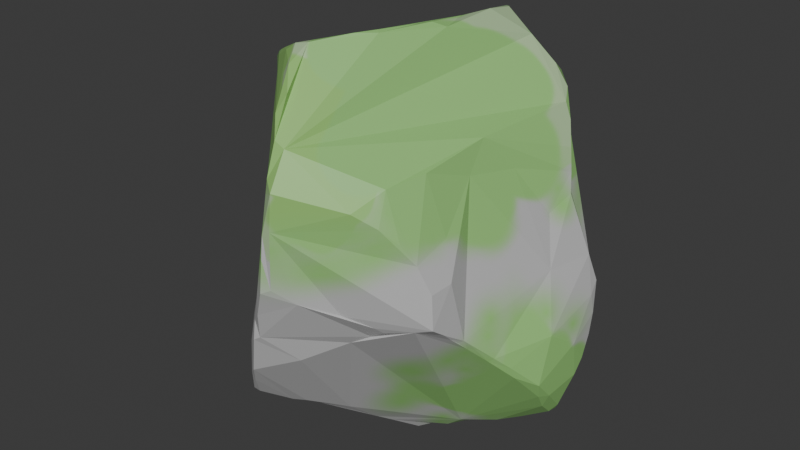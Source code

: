 # Source: rock.blend  (saved by Blender 5.2.44; exported with 4.5.12 LTS)
import bpy
from mathutils import Matrix  # noqa: F401  (used for matrix-valued properties, if any)

bpy.ops.wm.read_factory_settings(use_empty=True)
scene = bpy.context.scene
scene.name = 'Scene'

# ---- collections
col_collection = bpy.data.collections.new('Collection'); scene.collection.children.link(col_collection)

# ---- images (referenced by path relative to the original .blend; pixels are not part of the script)
import os
ASSET_DIR = os.environ.get("B2B_ASSET_DIR", "")  # directory of the original .blend (textures are referenced by path, not embedded)
HERE = os.path.dirname(os.path.abspath(__file__))  # packed textures are extracted next to this script under _unpacked/

def load_image(name, relpath, width, height, colorspace="sRGB"):
    """Load a texture the original file referenced (path relative to the .blend, or extracted next to this script)."""
    p = next((c for c in (os.path.join(HERE, relpath), os.path.join(ASSET_DIR, relpath)) if relpath and os.path.exists(c)), "")
    if p:
        img = bpy.data.images.load(p, check_existing=True)
        img.name = name
    else:  # same state as the original file: an image datablock whose file is absent (Cycles renders it pink)
        img = bpy.data.images.new(name, width, height)
        img.source = "FILE"
        img.filepath = "//" + (relpath or name)
    img.colorspace_settings.name = colorspace
    return img
img_rock = load_image('rock', '_unpacked/rock.9707821d.png', 2048, 2048, 'sRGB')

# ---- materials (node trees are filled in below, after node groups)
mat_material_003 = bpy.data.materials.new('Material.003')

# ---- material node trees
mat_material_003.use_nodes = True; mat_material_003.node_tree.nodes.clear()
_N = mat_material_003.node_tree.nodes; _L = mat_material_003.node_tree.links
n0 = _N.new('ShaderNodeBsdfPrincipled'); n0.name = 'Principled BSDF'; n0.location = (-200, 100)
n0.inputs[10].default_value = 0.005
n1 = _N.new('ShaderNodeOutputMaterial'); n1.name = 'Material Output'; n1.location = (200, 100)
n2 = _N.new('ShaderNodeTexImage'); n2.name = 'Image Texture'; n2.location = (-490, 75)
n2.image = img_rock
_L.new(n0.outputs[0], n1.inputs[0])
_L.new(n2.outputs[0], n0.inputs[0])
n1.is_active_output = True

# ---- world
world_world = bpy.data.worlds.new('World'); scene.world = world_world
world_world.use_nodes = True; world_world.node_tree.nodes.clear()
_N = world_world.node_tree.nodes; _L = world_world.node_tree.links
n0 = _N.new('ShaderNodeOutputWorld'); n0.name = 'World Output'; n0.location = (200, 100)
n1 = _N.new('ShaderNodeBackground'); n1.name = 'Background'; n1.location = (-200, 100)
n1.inputs[0].default_value = (0.05088, 0.05088, 0.05088, 1.0)
_L.new(n1.outputs[0], n0.inputs[0])
n0.is_active_output = True
world_world.color = (0.05088, 0.05088, 0.05088)
world_world.sun_shadow_jitter_overblur = 0.0

# ---- meshes
me_cube_003 = bpy.data.meshes.new('Cube.003')
me_cube_003.from_pydata([(-0.7014, -0.0003564, -0.6793), (-0.6734, -0.02843, -0.6957), (-0.5993, -0.5786, -0.5218), (0.1577, 0.6231, -0.5889), (0.11, 0.6426, -0.5342), (0.005592, 0.7522, 0.8208), (0.1214, 0.7587, 0.7018), (0.5262, 0.5194, -0.01017), (0.8376, 0.05365, -0.8328), (0.8469, 0.09695, -0.8319), (0.7131, 0.2749, -0.7752), (0.6363, 0.396, 0.5798), (-0.08736, -0.7254, -0.7608), (-0.05809, -0.8612, 0.8145), (-0.6356, -0.5209, -0.4976), (-0.6497, -0.5009, -0.4491), (-0.7398, -0.3822, -0.4399), (-0.8362, -0.2812, -0.4055), (-0.9127, -0.1279, -0.4245), (-0.9244, -0.1619, -0.3762), (-0.8922, -0.2085, -0.3565), (-0.9077, -0.1376, -0.1679), (-0.8991, -0.05041, -0.4772), (-0.8231, -0.1271, 0.251), (-0.7685, -0.1653, 0.4705), (-0.7172, -0.01434, 0.5394), (-0.8836, 0.006382, -0.53), (-0.8501, 0.1376, -0.4051), (-0.8688, 0.05004, -0.5237), (-0.6118, 0.007373, -0.7205), (-0.8327, 0.1638, -0.4481), (-0.7891, 0.2688, -0.3459), (-0.7949, 0.2517, -0.3903), (-0.7379, 0.3626, -0.2712), (-0.7198, 0.3722, -0.3198), (-0.6998, 0.4348, -0.2729), (-0.6504, 0.5179, -0.2104), (-0.6307, 0.5318, -0.2281), (-0.604, 0.5988, -0.1886), (-0.5355, 0.6829, -0.1565), (-0.4977, 0.7414, -0.1238), (-0.2622, 0.8265, -0.1702), (-0.3203, 0.8538, -0.1263), (-0.3636, 0.8678, -0.0833), (-0.2764, 0.8694, 0.2438), (-0.2088, 0.8438, 0.4904), (-0.2098, 0.8017, -0.2104), (-0.3282, 0.872, 0.05796), (-0.2663, 0.8736, 0.1985), (-0.167, 0.7757, -0.2493), (-0.1937, 0.8649, 0.4415), (-0.1244, 0.7521, -0.2821), (-0.08302, 0.7309, -0.3191), (-0.1386, 0.8392, 0.6008), (-0.05961, 0.7927, 0.7498), (-0.03503, 0.7088, -0.351), (-0.05217, 0.7001, -0.362), (0.06892, 0.6542, -0.4932), (0.402, 0.6692, 0.5591), (0.4547, 0.549, 0.08842), (0.4148, 0.6153, 0.2685), (0.4095, 0.6501, 0.3907), (0.4289, 0.5769, 0.171), (0.6017, 0.4961, -0.06689), (0.6804, 0.3405, 0.4028), (0.7138, 0.4517, -0.1294), (0.7199, 0.3089, 0.2549), (0.6825, 0.3426, 0.4667), (0.8825, 0.3385, -0.184), (0.7141, 0.3075, 0.3608), (0.8458, 0.3078, -0.03901), (0.9094, 0.2601, -0.4476), (0.9052, 0.2915, -0.3366), (0.8946, 0.2795, -0.2362), (0.7367, 0.2794, 0.2621), (0.9118, 0.2063, -0.5602), (0.7855, 0.06266, -0.04288), (0.7067, 0.1469, 0.1973), (0.8808, 0.1698, -0.6955), (0.9086, 0.1524, -0.6308), (0.9114, 0.1201, -0.4328), (0.5903, 0.006718, 0.4455), (0.8687, 0.08142, -0.7933), (0.8457, -0.02739, -0.7519), (0.8858, -0.03616, -0.6658), (0.8801, -0.1259, -0.5636), (0.8599, -0.09122, -0.6551), (0.8747, -0.03504, -0.329), (0.8081, -0.234, -0.4919), (0.8009, -0.2572, -0.4279), (0.7542, -0.3288, -0.3576), (0.5249, -0.2508, 0.4785), (0.7327, -0.3466, -0.3736), (0.7021, -0.4168, -0.2781), (0.6348, -0.5156, 0.08351), (0.5667, -0.4706, 0.2674), (0.6754, -0.4388, -0.2811), (0.6778, -0.4663, -0.2223), (0.6627, -0.4932, -0.2254), (0.652, -0.5809, -0.1474), (0.4662, -0.4896, 0.5571), (0.6541, -0.5348, -0.1926), (0.5602, -0.6781, -0.1228), (0.6375, -0.6451, -0.1003), (0.6141, -0.6265, 0.06309), (0.552, -0.6552, 0.1998), (0.3996, -0.763, -0.1246), (0.4032, -0.6833, 0.5301), (0.4956, -0.6984, 0.298), (0.3538, -0.7334, -0.2003), (0.4295, -0.7315, -0.1531), (0.4286, -0.7622, 0.3769), (0.2575, -0.7683, -0.2559), (0.3379, -0.8389, 0.451), (0.2799, -0.8461, -0.06836), (0.05543, -0.8925, -0.3753), (0.06442, -1.033, 0.5353), (0.05399, -0.929, 0.7018), (0.1348, -0.9747, -0.006655), (0.0461, -1.046, 0.06435), (0.05159, -1.039, 0.3503), (0.003594, -0.9329, 0.7295), (0.005346, -1.071, 0.04532), (0.006897, -1.041, 0.3258), (0.007294, -0.9928, 0.5731), (-0.07292, -1.02, -0.2383), (-0.04548, -1.05, -0.09445), (-0.0501, -1.042, 0.002331), (-0.155, -1.0, -0.463), (-0.1053, -1.029, -0.2599), (-0.09909, -1.02, -0.1518), (-0.1423, -0.7657, -0.7562), (-0.1984, -0.9549, -0.5638), (-0.1711, -0.9856, -0.3127), (-0.2422, -0.8921, -0.6831), (-0.2628, -0.9085, -0.6625), (-0.2027, -0.9687, -0.5084), (-0.4036, -0.7919, -0.6567), (0.2108, 0.5882, -0.6563), (0.1366, 0.4943, -0.681), (0.3096, 0.5462, -0.6636), (0.4102, 0.4957, -0.6813), (0.4876, 0.4611, -0.6948), (0.06831, 0.3878, -0.7118), (0.5479, 0.4184, -0.7154), (0.01081, 0.279, -0.7766), (0.6165, 0.3652, -0.7387), (-0.001208, 0.2173, -0.8322), (0.1349, -0.08984, -1.025), (-0.04204, 0.07321, -0.9492), (0.7126, 0.006872, -0.8961), (-0.5835, -0.04886, -0.7775), (-0.2447, -0.08482, -0.9705), (-0.04748, -0.04935, -1.037), (0.5544, -0.06889, -0.9476), (0.6016, -0.05162, -0.9383), (-0.4785, -0.1011, -0.8758), (-0.002368, -0.1074, -1.057), (0.3661, -0.1551, -1.019), (0.4375, -0.107, -0.9902), (-0.4418, -0.1434, -0.8938), (0.09716, -0.1633, -1.069), (0.2158, -0.2125, -1.072), (0.2785, -0.1716, -1.044), (0.4463, -0.1536, -0.9535), (0.1678, -0.2215, -1.075), (-0.4328, -0.2846, -0.816), (0.1436, -0.3465, -0.987), (0.09353, -0.4036, -0.957), (0.04025, -0.4906, -0.9003), (0.03924, -0.5471, -0.8409), (-0.4236, -0.4722, -0.7532), (-0.06668, -0.6468, -0.8112), (-0.4188, -0.7432, -0.6885), (0.3754, 0.6691, 0.6674), (-0.3132, 0.5045, 0.7952), (0.434, 0.6148, 0.7244), (0.4873, 0.4737, 0.8057), (-0.002033, 0.7168, 0.8756), (0.5627, 0.4696, 0.7079), (0.09918, 0.6385, 0.9758), (0.1505, 0.5314, 1.014), (-0.1052, 0.601, 0.9091), (0.3656, 0.4355, 0.9351), (-0.2618, 0.5078, 0.8398), (-0.3778, 0.4132, 0.7876), (0.5989, 0.4051, 0.6574), (0.2156, 0.4558, 1.037), (-0.4443, 0.332, 0.7594), (0.2158, 0.2987, 1.062), (-0.4883, 0.2543, 0.7471), (0.1555, 0.1513, 1.049), (-0.5382, 0.1832, 0.7357), (-0.6008, 0.0423, 0.7417), (0.153, -0.06572, 1.07), (0.1115, -0.1103, 1.063), (-0.6055, -0.2749, 0.8228), (-0.6342, -0.1106, 0.7686), (0.2062, -0.02152, 1.046), (-0.5676, -0.3243, 0.8479), (0.06852, -0.3352, 1.065), (0.5112, -0.1346, 0.6229), (0.05104, -0.3168, 1.073), (-0.6413, -0.2767, 0.7938), (-0.5195, -0.3783, 0.8687), (-0.0003526, -0.4235, 1.072), (-0.1125, -0.5927, 1.049), (-0.3583, -0.4964, 0.9506), (-0.4466, -0.4352, 0.9068), (-0.7095, -0.2189, 0.6552), (-0.1781, -0.606, 1.036), (-0.4013, -0.4945, 0.9061), (-0.2533, -0.5904, 0.986), (-0.1233, -0.7064, 0.9772), (-0.04114, -0.8036, 0.8891)], [], [(2, 15, 14), (14, 15, 16), (24, 23, 21, 20, 17, 16, 15, 2, 133, 129, 130, 126, 127, 123, 124, 121, 13, 212, 211, 204, 203, 209), (17, 20, 18), (20, 21, 19), (21, 27, 19), (27, 32, 30), (31, 34, 32), (33, 34, 31), (36, 35, 33), (34, 35, 37), (36, 37, 35), (209, 193, 25), (40, 41, 39), (59, 7, 63, 65, 68, 72, 71, 75, 78, 10, 146, 144, 142, 140, 138, 3, 4, 57, 55, 52, 51, 49, 46, 48, 50, 53, 54, 6, 174, 58, 61, 60, 62), (60, 61, 58, 176, 11, 67, 64, 66, 74, 70, 68, 65, 63, 7, 59, 62), (70, 73, 68), (74, 76, 70), (69, 77, 74), (70, 87, 73), (76, 87, 70), (69, 201, 81), (80, 85, 79), (89, 88, 85), (97, 99, 101), (100, 95, 91), (81, 201, 91), (94, 104, 103), (103, 106, 102), (105, 107, 108), (100, 107, 105), (102, 106, 110), (108, 111, 113, 120, 119, 118, 114, 106, 103, 104, 105), (120, 123, 119), (116, 124, 123), (123, 127, 122), (115, 129, 128), (128, 131, 12), (136, 137, 135), (99, 103, 102), (144, 146, 142), (9, 150, 10), (4, 139, 143, 145, 147, 149, 152, 151, 29, 30, 32, 34, 37, 38, 39, 41, 46, 49, 51, 52, 56, 57), (149, 148, 153), (10, 154, 159), (152, 156, 151), (148, 162, 161), (155, 164, 154), (83, 164, 155), (26, 0, 1, 151, 156, 160, 166, 171, 173, 2, 14, 16, 17, 18, 22), (54, 182, 178), (187, 183, 177), (182, 189, 181), (191, 198, 189), (191, 195, 194), (205, 210, 206), (18, 20, 19), (19, 27, 18), (23, 24, 25), (22, 18, 27), (24, 209, 25), (26, 22, 27), (29, 0, 30), (30, 28, 26), (0, 28, 30), (35, 34, 33), (45, 44, 47, 40, 38, 36, 33, 31, 27, 21, 23, 25, 193, 192, 190, 188, 185, 175, 182, 54, 53), (37, 36, 38), (39, 38, 40), (42, 41, 40), (42, 40, 43), (43, 40, 47), (41, 42, 48), (48, 47, 44), (42, 43, 48), (43, 47, 48), (41, 48, 46), (48, 44, 50), (45, 53, 50), (55, 56, 52), (56, 55, 57), (54, 5, 6), (69, 64, 67), (64, 69, 66), (74, 66, 69), (73, 72, 68), (71, 72, 80), (72, 73, 80), (74, 77, 76), (69, 67, 201), (75, 71, 80), (79, 78, 75), (79, 75, 80), (82, 9, 78), (77, 69, 81), (83, 82, 84), (73, 87, 80), (79, 85, 84), (83, 84, 86), (80, 87, 85), (86, 84, 85), (86, 85, 88), (87, 89, 85), (88, 89, 92), (92, 89, 90), (90, 89, 87, 76, 77, 81, 91, 95, 94, 99, 97, 93), (92, 90, 93), (92, 93, 96), (96, 93, 97), (98, 96, 97), (101, 98, 97), (96, 98, 101), (99, 94, 103), (8, 82, 83), (111, 107, 113), (126, 125, 112, 109, 110, 106, 114, 118), (113, 116, 120), (115, 112, 125), (126, 118, 122), (119, 123, 122), (123, 120, 116), (124, 116, 117), (117, 121, 124), (115, 128, 12), (115, 125, 129), (127, 126, 122), (13, 121, 214), (128, 132, 131), (129, 133, 128), (136, 128, 133), (131, 134, 173), (134, 135, 137), (136, 133, 137), (137, 173, 134), (133, 2, 137), (137, 2, 173), (101, 99, 102), (105, 104, 94), (94, 95, 105), (95, 100, 105), (140, 142, 141), (10, 150, 155), (149, 153, 152), (10, 155, 154), (155, 150, 83), (159, 158, 163, 148, 149, 147, 145, 143, 139, 138, 140, 141, 142, 146, 10), (157, 148, 161), (148, 163, 162), (83, 86, 164), (165, 162, 167), (169, 168, 170), (158, 164, 86, 88, 92, 96, 101, 102, 110, 109, 112, 115, 12, 170, 168, 167), (131, 173, 171, 166, 160, 152, 157, 161, 168, 169, 172), (170, 172, 169), (150, 8, 83), (12, 131, 172), (176, 177, 179), (184, 182, 175), (180, 181, 187), (184, 175, 185), (187, 181, 189), (189, 183, 187), (198, 191, 194), (193, 197, 196), (197, 193, 209), (194, 195, 200), (202, 200, 195), (200, 202, 205), (199, 203, 204), (205, 202, 195, 191, 189, 182, 184, 185, 188, 190, 192, 193, 196, 199, 204, 208, 207), (204, 211, 208), (212, 210, 207), (212, 207, 211), (213, 206, 210), (214, 206, 213), (213, 212, 13), (214, 213, 13), (178, 5, 54), (91, 201, 100), (11, 179, 186), (28, 0, 26), (30, 26, 27), (32, 27, 31), (50, 44, 45), (82, 78, 79), (82, 79, 84), (8, 9, 82), (78, 9, 10), (108, 107, 111), (122, 118, 119), (125, 126, 130, 129), (132, 136, 135, 134), (134, 131, 132), (136, 132, 128), (200, 205, 206, 214, 121, 117, 116, 113, 107, 100, 201, 67, 11, 186, 179, 177, 183, 189, 198, 194), (139, 4, 3), (138, 139, 3), (163, 158, 167, 162), (1, 0, 29), (151, 1, 29), (157, 152, 153), (148, 157, 153), (160, 156, 152), (164, 158, 159), (164, 159, 154), (165, 161, 162), (165, 167, 168, 161), (12, 172, 170), (8, 150, 9), (179, 11, 176), (182, 180, 178), (181, 180, 182), (196, 197, 203), (209, 203, 197), (199, 196, 203), (210, 205, 207), (211, 207, 208), (213, 210, 212), (176, 58, 174), (177, 176, 174, 6, 5, 178, 180, 187)])
_uv = me_cube_003.uv_layers.new(name='UVMap')
_uv.uv.foreach_set('vector', [0.5201, 0.8124, 0.5431, 0.8033, 0.5347, 0.8118, 0.5347, 0.8118, 0.5431, 0.8033, 0.5729, 0.8117, 0.6746, 0.6312, 0.6682, 0.6821, 0.6502, 0.7749, 0.6254, 0.8107, 0.6037, 0.8146, 0.5729, 0.8117, 0.5431, 0.8033, 0.5201, 0.8124, 0.4152, 0.7253, 0.4027, 0.7083, 0.4108, 0.6857, 0.4023, 0.669, 0.4114, 0.6494, 0.426, 0.578, 0.45, 0.528, 0.4691, 0.4977, 0.4944, 0.4867, 0.5719, 0.4736, 0.6027, 0.5037, 0.6336, 0.5236, 0.6607, 0.5511, 0.6719, 0.5866, 0.6037, 0.8146, 0.6254, 0.8107, 0.6327, 0.8292, 0.6254, 0.8107, 0.6502, 0.7749, 0.6347, 0.8187, 0.7213, 0.2652, 0.7821, 0.3199, 0.7143, 0.3104, 0.7821, 0.3199, 0.8103, 0.3166, 0.7888, 0.3289, 0.8144, 0.3071, 0.8416, 0.3005, 0.8103, 0.3166, 0.8383, 0.2907, 0.8416, 0.3005, 0.8144, 0.3071, 0.8777, 0.2768, 0.8563, 0.2908, 0.8383, 0.2907, 0.1635, 0.4359, 0.1779, 0.4256, 0.2051, 0.419, 0.2003, 0.4151, 0.2051, 0.419, 0.1779, 0.4256, 0.7223, 0.07564, 0.7868, 0.0581, 0.7648, 0.1061, 0.2617, 0.4014, 0.3088, 0.432, 0.2457, 0.4068, 0.5572, 0.207, 0.5523, 0.2344, 0.5545, 0.2556, 0.5619, 0.2847, 0.5827, 0.3264, 0.5634, 0.356, 0.5475, 0.3755, 0.5326, 0.3968, 0.5083, 0.4152, 0.466, 0.3942, 0.4534, 0.3676, 0.4447, 0.3499, 0.4373, 0.3347, 0.4133, 0.2974, 0.3986, 0.2785, 0.4005, 0.2581, 0.4019, 0.2415, 0.4025, 0.2285, 0.4087, 0.188, 0.4062, 0.1745, 0.4054, 0.1613, 0.4037, 0.1484, 0.4027, 0.1343, 0.4584, 0.05986, 0.509, 0.03517, 0.5444, 0.02167, 0.5827, 0.01483, 0.6011, 0.05102, 0.635, 0.1002, 0.6206, 0.1201, 0.5949, 0.1477, 0.5775, 0.1693, 0.5657, 0.1888, 0.5775, 0.1693, 0.5949, 0.1477, 0.6206, 0.1201, 0.6558, 0.1047, 0.6728, 0.1729, 0.6636, 0.2006, 0.6528, 0.21, 0.6356, 0.2401, 0.6409, 0.2438, 0.6037, 0.302, 0.5827, 0.3264, 0.5619, 0.2847, 0.5545, 0.2556, 0.5523, 0.2344, 0.5572, 0.207, 0.5657, 0.1888, 0.135, 0.3662, 0.1693, 0.3734, 0.1624, 0.3801, 0.08234, 0.3382, 0.1301, 0.3166, 0.135, 0.3662, 0.06561, 0.3372, 0.0921, 0.3134, 0.08234, 0.3382, 0.135, 0.3662, 0.1759, 0.3203, 0.1693, 0.3734, 0.1301, 0.3166, 0.1759, 0.3203, 0.135, 0.3662, 0.06561, 0.3372, 0.01064, 0.2277, 0.04585, 0.267, 0.2005, 0.354, 0.2187, 0.3117, 0.242, 0.3639, 0.1923, 0.275, 0.2056, 0.2815, 0.2187, 0.3117, 0.1522, 0.2172, 0.1343, 0.1925, 0.1452, 0.2016, 0.01216, 0.1636, 0.06283, 0.1884, 0.03347, 0.2138, 0.04585, 0.267, 0.01064, 0.2277, 0.03347, 0.2138, 0.09212, 0.1953, 0.09314, 0.1743, 0.1232, 0.1786, 0.1232, 0.1786, 0.143, 0.125, 0.1328, 0.1624, 0.06961, 0.1571, 0.01444, 0.1228, 0.0527, 0.1394, 0.01216, 0.1636, 0.01444, 0.1228, 0.06961, 0.1571, 0.1328, 0.1624, 0.143, 0.125, 0.1476, 0.1353, 0.0527, 0.1394, 0.03967, 0.1171, 0.02906, 0.0893, 0.06464, 0.01683, 0.1223, 0.02191, 0.1323, 0.04841, 0.1381, 0.09239, 0.143, 0.125, 0.1232, 0.1786, 0.09314, 0.1743, 0.06961, 0.1571, 0.4201, 0.5699, 0.426, 0.578, 0.3986, 0.6298, 0.4326, 0.5307, 0.45, 0.528, 0.426, 0.578, 0.426, 0.578, 0.4114, 0.6494, 0.4017, 0.6356, 0.2167, 0.0596, 0.201, 0.01064, 0.2473, 0.0133, 0.2473, 0.0133, 0.3155, 0.06138, 0.3135, 0.07618, 0.4078, 0.769, 0.4517, 0.8198, 0.4134, 0.8074, 0.1343, 0.1925, 0.1232, 0.1786, 0.1328, 0.1624, 0.3447, 0.6618, 0.345, 0.6798, 0.3437, 0.6465, 0.3308, 0.751, 0.2951, 0.7509, 0.3429, 0.7071, 0.3236, 0.5538, 0.2993, 0.5934, 0.2709, 0.599, 0.243, 0.6112, 0.2297, 0.6238, 0.1971, 0.6494, 0.141, 0.6403, 0.1025, 0.5625, 0.1091, 0.5448, 0.1095, 0.4596, 0.131, 0.4477, 0.1635, 0.4359, 0.2051, 0.419, 0.221, 0.4104, 0.2457, 0.4068, 0.3088, 0.432, 0.3113, 0.4474, 0.3122, 0.4615, 0.3137, 0.4744, 0.3153, 0.4875, 0.3136, 0.501, 0.3205, 0.5411, 0.1971, 0.6494, 0.1934, 0.7005, 0.1739, 0.6734, 0.3429, 0.7071, 0.2586, 0.7443, 0.2345, 0.7383, 0.141, 0.6403, 0.1067, 0.5962, 0.1025, 0.5625, 0.1934, 0.7005, 0.1833, 0.7304, 0.1747, 0.709, 0.3207, 0.2928, 0.3324, 0.2537, 0.3258, 0.2833, 0.2638, 0.3277, 0.3324, 0.2537, 0.3207, 0.2928, 0.07396, 0.48, 0.09584, 0.5273, 0.09478, 0.5363, 0.1025, 0.5625, 0.1067, 0.5962, 0.1044, 0.608, 0.0835, 0.6117, 0.0544, 0.6221, 0.01064, 0.6398, 0.01603, 0.5747, 0.02106, 0.5606, 0.03076, 0.5244, 0.03473, 0.4964, 0.04928, 0.4738, 0.06323, 0.4758, 0.9866, 0.04717, 0.9438, 0.01064, 0.9762, 0.01549, 0.6886, 0.03919, 0.693, 0.07777, 0.6854, 0.1116, 0.9255, 0.4903, 0.8381, 0.5232, 0.8706, 0.4816, 0.8368, 0.5586, 0.8112, 0.5893, 0.8381, 0.5232, 0.8368, 0.5586, 0.823, 0.6158, 0.8187, 0.603, 0.8181, 0.6896, 0.8369, 0.7426, 0.8252, 0.734, 0.6327, 0.8292, 0.6254, 0.8107, 0.6347, 0.8187, 0.7143, 0.3104, 0.7821, 0.3199, 0.7221, 0.321, 0.7318, 0.1709, 0.7276, 0.1197, 0.7648, 0.1061, 0.7391, 0.3335, 0.7221, 0.321, 0.7821, 0.3199, 0.7276, 0.1197, 0.7223, 0.07564, 0.7648, 0.1061, 0.7519, 0.3454, 0.7391, 0.3335, 0.7821, 0.3199, 0.1091, 0.5448, 0.09584, 0.5273, 0.1095, 0.4596, 0.7888, 0.3289, 0.7622, 0.3444, 0.7519, 0.3454, 0.09584, 0.5273, 0.08359, 0.4769, 0.1095, 0.4596, 0.8563, 0.2908, 0.8416, 0.3005, 0.8383, 0.2907, 0.9839, 0.1116, 0.9828, 0.1687, 0.9784, 0.2113, 0.9368, 0.2558, 0.8984, 0.2717, 0.8777, 0.2768, 0.8383, 0.2907, 0.8144, 0.3071, 0.7821, 0.3199, 0.7213, 0.2652, 0.7318, 0.1709, 0.7648, 0.1061, 0.7868, 0.0581, 0.821, 0.05958, 0.8399, 0.05631, 0.8596, 0.05329, 0.8819, 0.04583, 0.9062, 0.04312, 0.9438, 0.01064, 0.9866, 0.04717, 0.9891, 0.08422, 0.2051, 0.419, 0.2003, 0.4151, 0.221, 0.4104, 0.2457, 0.4068, 0.221, 0.4104, 0.2617, 0.4014, 0.306, 0.415, 0.3088, 0.432, 0.2617, 0.4014, 0.306, 0.415, 0.2617, 0.4014, 0.3031, 0.4014, 0.9742, 0.2434, 0.9368, 0.2558, 0.9784, 0.2113, 0.4008, 0.1188, 0.3986, 0.1016, 0.4584, 0.05986, 0.4584, 0.05986, 0.4269, 0.07176, 0.4649, 0.05201, 0.3986, 0.1016, 0.3991, 0.08784, 0.4584, 0.05986, 0.3991, 0.08784, 0.4269, 0.07176, 0.4584, 0.05986, 0.4008, 0.1188, 0.4584, 0.05986, 0.4027, 0.1343, 0.4584, 0.05986, 0.4649, 0.05201, 0.509, 0.03517, 0.9839, 0.1116, 0.9891, 0.08422, 0.9894, 0.1219, 0.3178, 0.5008, 0.3136, 0.501, 0.3153, 0.4875, 0.3136, 0.501, 0.3178, 0.5008, 0.3205, 0.5411, 0.5827, 0.01483, 0.6057, 0.01705, 0.6011, 0.05102, 0.6525, 0.2237, 0.6528, 0.21, 0.6636, 0.2006, 0.6528, 0.21, 0.6525, 0.2237, 0.6356, 0.2401, 0.6409, 0.2438, 0.6356, 0.2401, 0.6525, 0.2237, 0.5794, 0.3406, 0.5634, 0.356, 0.5827, 0.3264, 0.2098, 0.3774, 0.1891, 0.3794, 0.2005, 0.354, 0.1891, 0.3794, 0.1693, 0.3734, 0.2005, 0.354, 0.08234, 0.3382, 0.0921, 0.3134, 0.1301, 0.3166, 0.06561, 0.3372, 0.0485, 0.3359, 0.01064, 0.2277, 0.2299, 0.3716, 0.2098, 0.3774, 0.2005, 0.354, 0.5239, 0.4111, 0.5083, 0.4152, 0.5326, 0.3968, 0.242, 0.3639, 0.2299, 0.3716, 0.2005, 0.354, 0.4961, 0.435, 0.4858, 0.4363, 0.5083, 0.4152, 0.0921, 0.3134, 0.06561, 0.3372, 0.04585, 0.267, 0.2638, 0.3277, 0.2749, 0.3502, 0.2427, 0.33, 0.1693, 0.3734, 0.1759, 0.3203, 0.2005, 0.354, 0.242, 0.3639, 0.2187, 0.3117, 0.2427, 0.33, 0.2638, 0.3277, 0.2427, 0.33, 0.2403, 0.3168, 0.2005, 0.354, 0.1759, 0.3203, 0.2187, 0.3117, 0.2403, 0.3168, 0.2427, 0.33, 0.2187, 0.3117, 0.2403, 0.3168, 0.2187, 0.3117, 0.2056, 0.2815, 0.1759, 0.3203, 0.1923, 0.275, 0.2187, 0.3117, 0.2056, 0.2815, 0.1923, 0.275, 0.1832, 0.2489, 0.1832, 0.2489, 0.1923, 0.275, 0.179, 0.2546, 0.179, 0.2546, 0.1923, 0.275, 0.1759, 0.3203, 0.1301, 0.3166, 0.0921, 0.3134, 0.04585, 0.267, 0.03347, 0.2138, 0.06283, 0.1884, 0.09212, 0.1953, 0.1343, 0.1925, 0.1522, 0.2172, 0.1635, 0.2304, 0.1832, 0.2489, 0.179, 0.2546, 0.1635, 0.2304, 0.1832, 0.2489, 0.1635, 0.2304, 0.1654, 0.2229, 0.1654, 0.2229, 0.1635, 0.2304, 0.1522, 0.2172, 0.1529, 0.2106, 0.1654, 0.2229, 0.1522, 0.2172, 0.1452, 0.2016, 0.1529, 0.2106, 0.1522, 0.2172, 0.1654, 0.2229, 0.1529, 0.2106, 0.1452, 0.2016, 0.1343, 0.1925, 0.09212, 0.1953, 0.1232, 0.1786, 0.2843, 0.342, 0.2749, 0.3502, 0.2638, 0.3277, 0.03967, 0.1171, 0.01444, 0.1228, 0.02906, 0.0893, 0.1618, 0.01179, 0.1944, 0.01644, 0.1811, 0.1067, 0.1633, 0.1251, 0.1476, 0.1353, 0.143, 0.125, 0.1381, 0.09239, 0.1323, 0.04841, 0.02906, 0.0893, 0.02662, 0.01522, 0.06464, 0.01683, 0.2167, 0.0596, 0.1811, 0.1067, 0.1944, 0.01644, 0.1618, 0.01179, 0.1323, 0.04841, 0.1285, 0.01231, 0.1223, 0.02191, 0.07324, 0.01064, 0.1285, 0.01231, 0.426, 0.578, 0.4201, 0.5699, 0.4326, 0.5307, 0.45, 0.528, 0.4326, 0.5307, 0.4585, 0.5003, 0.4585, 0.5003, 0.4691, 0.4977, 0.45, 0.528, 0.2167, 0.0596, 0.2473, 0.0133, 0.3135, 0.07618, 0.2167, 0.0596, 0.1944, 0.01644, 0.201, 0.01064, 0.4114, 0.6494, 0.4023, 0.669, 0.4017, 0.6356, 0.4944, 0.4867, 0.4691, 0.4977, 0.5034, 0.472, 0.2473, 0.0133, 0.2732, 0.01698, 0.3155, 0.06138, 0.4027, 0.7083, 0.4152, 0.7253, 0.3993, 0.7551, 0.4078, 0.769, 0.3993, 0.7551, 0.4152, 0.7253, 0.04505, 0.6895, 0.0109, 0.6776, 0.01064, 0.6398, 0.4099, 0.8109, 0.4134, 0.8074, 0.4517, 0.8198, 0.4078, 0.769, 0.4152, 0.7253, 0.4517, 0.8198, 0.4517, 0.8198, 0.4573, 0.8292, 0.4099, 0.8109, 0.4152, 0.7253, 0.5201, 0.8124, 0.4517, 0.8198, 0.4517, 0.8198, 0.5201, 0.8124, 0.4573, 0.8292, 0.1452, 0.2016, 0.1343, 0.1925, 0.1328, 0.1624, 0.06961, 0.1571, 0.09314, 0.1743, 0.09212, 0.1953, 0.09212, 0.1953, 0.06283, 0.1884, 0.06961, 0.1571, 0.06283, 0.1884, 0.01216, 0.1636, 0.06961, 0.1571, 0.3332, 0.6093, 0.3437, 0.6465, 0.3387, 0.6306, 0.3429, 0.7071, 0.2951, 0.7509, 0.2684, 0.7476, 0.1971, 0.6494, 0.1739, 0.6734, 0.141, 0.6403, 0.3429, 0.7071, 0.2684, 0.7476, 0.2586, 0.7443, 0.3207, 0.2928, 0.3055, 0.3176, 0.2638, 0.3277, 0.2345, 0.7383, 0.2156, 0.7375, 0.1997, 0.7309, 0.1934, 0.7005, 0.1971, 0.6494, 0.2297, 0.6238, 0.243, 0.6112, 0.2709, 0.599, 0.2993, 0.5934, 0.3263, 0.5907, 0.3332, 0.6093, 0.3387, 0.6306, 0.3437, 0.6465, 0.345, 0.6798, 0.3429, 0.7071, 0.1701, 0.6882, 0.1934, 0.7005, 0.1747, 0.709, 0.1934, 0.7005, 0.1997, 0.7309, 0.1833, 0.7304, 0.2638, 0.3277, 0.2403, 0.3168, 0.3324, 0.2537, 0.3773, 0.2049, 0.3731, 0.2133, 0.3562, 0.1784, 0.3411, 0.1373, 0.3518, 0.1609, 0.3268, 0.1262, 0.3522, 0.2434, 0.3324, 0.2537, 0.2403, 0.3168, 0.2056, 0.2815, 0.1832, 0.2489, 0.1654, 0.2229, 0.1452, 0.2016, 0.1328, 0.1624, 0.1476, 0.1353, 0.1633, 0.1251, 0.1811, 0.1067, 0.2167, 0.0596, 0.3135, 0.07618, 0.3268, 0.1262, 0.3518, 0.1609, 0.3562, 0.1784, 0.04505, 0.6895, 0.01064, 0.6398, 0.0544, 0.6221, 0.7341, 0.3667, 0.7375, 0.3996, 0.05317, 0.7723, 0.05317, 0.8244, 0.1747, 0.709, 0.1358, 0.7156, 0.1147, 0.7086, 0.07482, 0.6962, 0.3268, 0.1262, 0.3254, 0.09351, 0.3411, 0.1373, 0.3055, 0.3176, 0.2843, 0.342, 0.2638, 0.3277, 0.3135, 0.07618, 0.3155, 0.06138, 0.3254, 0.09351, 0.6558, 0.1047, 0.6854, 0.1116, 0.6795, 0.1374, 0.9113, 0.03109, 0.9438, 0.01064, 0.9062, 0.04312, 0.8894, 0.4644, 0.8706, 0.4816, 0.8513, 0.4912, 0.9113, 0.03109, 0.9062, 0.04312, 0.8819, 0.04583, 0.8513, 0.4912, 0.8706, 0.4816, 0.8381, 0.5232, 0.8381, 0.5232, 0.8164, 0.482, 0.8513, 0.4912, 0.8112, 0.5893, 0.8368, 0.5586, 0.8187, 0.603, 0.9716, 0.6484, 0.9656, 0.6825, 0.9467, 0.7134, 0.7525, 0.05043, 0.7868, 0.0581, 0.7223, 0.07564, 0.8187, 0.603, 0.823, 0.6158, 0.8118, 0.6654, 0.8172, 0.6633, 0.8118, 0.6654, 0.823, 0.6158, 0.8118, 0.6654, 0.8172, 0.6633, 0.8181, 0.6896, 0.6465, 0.5331, 0.6607, 0.5511, 0.6336, 0.5236, 0.8181, 0.6896, 0.8172, 0.6633, 0.823, 0.6158, 0.8368, 0.5586, 0.8381, 0.5232, 0.9255, 0.4903, 0.947, 0.5233, 0.9607, 0.553, 0.9661, 0.5754, 0.9678, 0.5952, 0.9713, 0.6141, 0.9716, 0.6484, 0.9467, 0.7134, 0.9354, 0.7201, 0.9214, 0.7268, 0.9027, 0.7318, 0.8807, 0.7364, 0.6336, 0.5236, 0.6027, 0.5037, 0.6173, 0.5087, 0.8521, 0.7462, 0.8369, 0.7426, 0.8807, 0.7364, 0.5719, 0.4736, 0.5982, 0.4915, 0.6027, 0.5037, 0.8153, 0.7582, 0.8252, 0.734, 0.8369, 0.7426, 0.7877, 0.7707, 0.8252, 0.734, 0.8153, 0.7582, 0.5354, 0.4626, 0.5719, 0.4736, 0.4944, 0.4867, 0.5034, 0.472, 0.5354, 0.4626, 0.4944, 0.4867, 0.6161, 0.01064, 0.6057, 0.01705, 0.5827, 0.01483, 0.03347, 0.2138, 0.01064, 0.2277, 0.01216, 0.1636, 0.6728, 0.1729, 0.6795, 0.1374, 0.6801, 0.1553, 0.08359, 0.4769, 0.09584, 0.5273, 0.07396, 0.48, 0.7888, 0.3289, 0.7519, 0.3454, 0.7821, 0.3199, 0.8103, 0.3166, 0.7821, 0.3199, 0.8144, 0.3071, 0.9894, 0.1219, 0.9828, 0.1687, 0.9839, 0.1116, 0.4961, 0.435, 0.5083, 0.4152, 0.5239, 0.4111, 0.2749, 0.3502, 0.242, 0.3639, 0.2427, 0.33, 0.2843, 0.342, 0.2852, 0.3506, 0.2749, 0.3502, 0.5083, 0.4152, 0.4858, 0.4363, 0.466, 0.3942, 0.0527, 0.1394, 0.01444, 0.1228, 0.03967, 0.1171, 0.1285, 0.01231, 0.1323, 0.04841, 0.1223, 0.02191, 0.3997, 0.702, 0.4023, 0.669, 0.4108, 0.6857, 0.4027, 0.7083, 0.4043, 0.7807, 0.4078, 0.769, 0.4134, 0.8074, 0.4099, 0.8109, 0.3037, 0.02403, 0.3155, 0.06138, 0.2732, 0.01698, 0.4078, 0.769, 0.4043, 0.7807, 0.3993, 0.7551, 0.8118, 0.6654, 0.8181, 0.6896, 0.8252, 0.734, 0.7877, 0.7707, 0.7628, 0.7931, 0.7522, 0.7878, 0.7363, 0.8081, 0.6959, 0.7442, 0.6986, 0.7067, 0.7038, 0.6616, 0.7279, 0.5852, 0.7313, 0.4728, 0.7484, 0.466, 0.7589, 0.4675, 0.7733, 0.4576, 0.7917, 0.4634, 0.8164, 0.482, 0.8381, 0.5232, 0.8112, 0.5893, 0.8187, 0.603, 0.2993, 0.5934, 0.3236, 0.5538, 0.326, 0.5702, 0.3263, 0.5907, 0.2993, 0.5934, 0.326, 0.5702, 0.364, 0.2285, 0.3522, 0.2434, 0.3562, 0.1784, 0.3731, 0.2133, 0.09478, 0.5363, 0.09584, 0.5273, 0.1091, 0.5448, 0.1025, 0.5625, 0.09478, 0.5363, 0.1091, 0.5448, 0.1701, 0.6882, 0.141, 0.6403, 0.1739, 0.6734, 0.1934, 0.7005, 0.1701, 0.6882, 0.1739, 0.6734, 0.1044, 0.608, 0.1067, 0.5962, 0.141, 0.6403, 0.3324, 0.2537, 0.3522, 0.2434, 0.3426, 0.261, 0.3324, 0.2537, 0.3426, 0.261, 0.3258, 0.2833, 0.1748, 0.7252, 0.1747, 0.709, 0.1833, 0.7304, 0.1748, 0.7252, 0.152, 0.7212, 0.1358, 0.7156, 0.1747, 0.709, 0.3135, 0.07618, 0.3254, 0.09351, 0.3268, 0.1262, 0.2843, 0.342, 0.3055, 0.3176, 0.2852, 0.3506, 0.6795, 0.1374, 0.6728, 0.1729, 0.6558, 0.1047, 0.9255, 0.4903, 0.8894, 0.4644, 0.914, 0.4576, 0.8706, 0.4816, 0.8894, 0.4644, 0.9255, 0.4903, 0.7212, 0.03358, 0.7525, 0.05043, 0.7178, 0.04155, 0.7223, 0.07564, 0.7178, 0.04155, 0.7525, 0.05043, 0.7143, 0.0252, 0.7212, 0.03358, 0.7178, 0.04155, 0.8369, 0.7426, 0.8181, 0.6896, 0.8807, 0.7364, 0.6027, 0.5037, 0.5982, 0.4915, 0.6173, 0.5087, 0.5354, 0.4626, 0.5606, 0.4576, 0.5719, 0.4736, 0.6558, 0.1047, 0.6206, 0.1201, 0.635, 0.1002, 0.6854, 0.1116, 0.6558, 0.1047, 0.635, 0.1002, 0.6011, 0.05102, 0.6057, 0.01705, 0.6161, 0.01064, 0.6512, 0.0168, 0.6886, 0.03919])
me_cube_003.materials.append(mat_material_003)
me_cube_003.update()

# ---- objects
ob_cube = bpy.data.objects.new('Cube', me_cube_003)

# ---- transforms, parenting, visibility, modifiers, constraints
ob_cube.location = (-0.2946, -0.07672, -0.3294)

# ---- collection membership
col_collection.objects.link(ob_cube)

# ---- scene / render settings (as saved in the file)
scene.frame_start = 1; scene.frame_end = 250; scene.frame_set(1)
scene.render.engine = 'BLENDER_EEVEE_NEXT'
scene.render.bake_bias = 0.0
scene.render.bake_samples = 0
scene.render.compositor_device = 'GPU'
scene.eevee.use_volume_custom_range = False
scene.eevee.fast_gi_thickness_near = 0.1
scene.eevee.fast_gi_thickness_far = 0.0
scene.eevee.ray_tracing_options.screen_trace_thickness = 0.1
bpy.context.view_layer.update()

# ---- added for rendering (the .blend has no active camera and no usable light): camera, sun
cam_auto = bpy.data.cameras.new('AutoCamera')
cam_auto.lens = 50.0
cam_auto.sensor_width = 36.0
cam_auto.clip_end = 1000.0
ob_auto_camera = bpy.data.objects.new('AutoCamera', cam_auto)
scene.collection.objects.link(ob_auto_camera)
ob_auto_camera.location = (2.87281, -3.98386, 2.20839)
ob_auto_camera.rotation_euler = (1.09748, -7.21219e-08, 0.694738)
scene.camera = ob_auto_camera
light_auto_sun = bpy.data.lights.new('AutoSun', 'SUN')
light_auto_sun.energy = 3.0
light_auto_sun.angle = 0.0523599
ob_auto_sun = bpy.data.objects.new('AutoSun', light_auto_sun)
scene.collection.objects.link(ob_auto_sun)
ob_auto_sun.rotation_euler = (0.872665, 0.174533, 0.523599)
bpy.context.view_layer.update()
